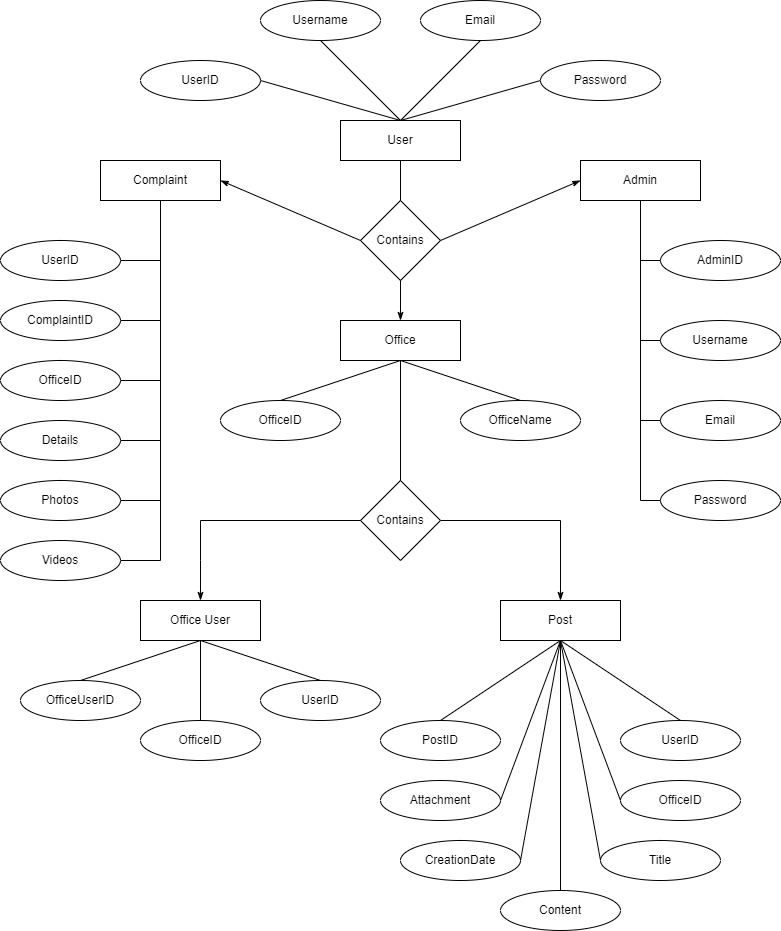

The diagram above was exported from draw.io. Its source (the exported page's mxGraphModel, read from the mxfile embedded in the PNG):
<mxGraphModel dx="1434" dy="738" grid="1" gridSize="10" guides="1" tooltips="1" connect="1" arrows="1" fold="1" page="1" pageScale="1" pageWidth="827" pageHeight="1169" math="0" shadow="0">
  <root>
    <mxCell id="0" />
    <mxCell id="1" parent="0" />
    <mxCell id="egLTtvMVNS7btXp8ikZZ-1" value="User" style="rounded=0;whiteSpace=wrap;html=1;" vertex="1" parent="1">
      <mxGeometry x="360" y="160" width="120" height="40" as="geometry" />
    </mxCell>
    <mxCell id="egLTtvMVNS7btXp8ikZZ-2" value="Office" style="rounded=0;whiteSpace=wrap;html=1;" vertex="1" parent="1">
      <mxGeometry x="360" y="360" width="120" height="40" as="geometry" />
    </mxCell>
    <mxCell id="egLTtvMVNS7btXp8ikZZ-3" value="Complaint" style="rounded=0;whiteSpace=wrap;html=1;" vertex="1" parent="1">
      <mxGeometry x="120" y="200" width="120" height="40" as="geometry" />
    </mxCell>
    <mxCell id="egLTtvMVNS7btXp8ikZZ-4" value="Admin" style="rounded=0;whiteSpace=wrap;html=1;" vertex="1" parent="1">
      <mxGeometry x="600" y="200" width="120" height="40" as="geometry" />
    </mxCell>
    <mxCell id="egLTtvMVNS7btXp8ikZZ-74" style="edgeStyle=orthogonalEdgeStyle;rounded=0;orthogonalLoop=1;jettySize=auto;html=1;endArrow=none;endFill=0;startArrow=classicThin;startFill=1;" edge="1" parent="1" source="egLTtvMVNS7btXp8ikZZ-5">
      <mxGeometry relative="1" as="geometry">
        <mxPoint x="220" y="560" as="targetPoint" />
      </mxGeometry>
    </mxCell>
    <mxCell id="egLTtvMVNS7btXp8ikZZ-5" value="Office User" style="rounded=0;whiteSpace=wrap;html=1;" vertex="1" parent="1">
      <mxGeometry x="160" y="640" width="120" height="40" as="geometry" />
    </mxCell>
    <mxCell id="egLTtvMVNS7btXp8ikZZ-75" style="edgeStyle=orthogonalEdgeStyle;rounded=0;orthogonalLoop=1;jettySize=auto;html=1;entryX=1;entryY=0.5;entryDx=0;entryDy=0;endArrow=none;endFill=0;startArrow=classicThin;startFill=1;" edge="1" parent="1" source="egLTtvMVNS7btXp8ikZZ-6" target="egLTtvMVNS7btXp8ikZZ-56">
      <mxGeometry relative="1" as="geometry">
        <Array as="points">
          <mxPoint x="580" y="560" />
        </Array>
      </mxGeometry>
    </mxCell>
    <mxCell id="egLTtvMVNS7btXp8ikZZ-6" value="Post" style="rounded=0;whiteSpace=wrap;html=1;" vertex="1" parent="1">
      <mxGeometry x="520" y="640" width="120" height="40" as="geometry" />
    </mxCell>
    <mxCell id="egLTtvMVNS7btXp8ikZZ-7" value="UserID" style="ellipse;whiteSpace=wrap;html=1;" vertex="1" parent="1">
      <mxGeometry x="160" y="100" width="120" height="40" as="geometry" />
    </mxCell>
    <mxCell id="egLTtvMVNS7btXp8ikZZ-8" value="Username" style="ellipse;whiteSpace=wrap;html=1;" vertex="1" parent="1">
      <mxGeometry x="280" y="40" width="120" height="40" as="geometry" />
    </mxCell>
    <mxCell id="egLTtvMVNS7btXp8ikZZ-9" value="Email" style="ellipse;whiteSpace=wrap;html=1;" vertex="1" parent="1">
      <mxGeometry x="440" y="40" width="120" height="40" as="geometry" />
    </mxCell>
    <mxCell id="egLTtvMVNS7btXp8ikZZ-10" value="Password" style="ellipse;whiteSpace=wrap;html=1;" vertex="1" parent="1">
      <mxGeometry x="560" y="100" width="120" height="40" as="geometry" />
    </mxCell>
    <mxCell id="egLTtvMVNS7btXp8ikZZ-15" value="OfficeID" style="ellipse;whiteSpace=wrap;html=1;" vertex="1" parent="1">
      <mxGeometry x="240" y="440" width="120" height="40" as="geometry" />
    </mxCell>
    <mxCell id="egLTtvMVNS7btXp8ikZZ-16" value="OfficeName" style="ellipse;whiteSpace=wrap;html=1;" vertex="1" parent="1">
      <mxGeometry x="480" y="440" width="120" height="40" as="geometry" />
    </mxCell>
    <mxCell id="egLTtvMVNS7btXp8ikZZ-17" value="ComplaintID" style="ellipse;whiteSpace=wrap;html=1;" vertex="1" parent="1">
      <mxGeometry x="20" y="340" width="120" height="40" as="geometry" />
    </mxCell>
    <mxCell id="egLTtvMVNS7btXp8ikZZ-18" value="UserID" style="ellipse;whiteSpace=wrap;html=1;" vertex="1" parent="1">
      <mxGeometry x="20" y="280" width="120" height="40" as="geometry" />
    </mxCell>
    <mxCell id="egLTtvMVNS7btXp8ikZZ-19" value="OfficeID" style="ellipse;whiteSpace=wrap;html=1;" vertex="1" parent="1">
      <mxGeometry x="20" y="400" width="120" height="40" as="geometry" />
    </mxCell>
    <mxCell id="egLTtvMVNS7btXp8ikZZ-20" value="Details" style="ellipse;whiteSpace=wrap;html=1;" vertex="1" parent="1">
      <mxGeometry x="20" y="460" width="120" height="40" as="geometry" />
    </mxCell>
    <mxCell id="egLTtvMVNS7btXp8ikZZ-21" value="Photos" style="ellipse;whiteSpace=wrap;html=1;" vertex="1" parent="1">
      <mxGeometry x="20" y="520" width="120" height="40" as="geometry" />
    </mxCell>
    <mxCell id="egLTtvMVNS7btXp8ikZZ-22" value="Videos" style="ellipse;whiteSpace=wrap;html=1;" vertex="1" parent="1">
      <mxGeometry x="20" y="580" width="120" height="40" as="geometry" />
    </mxCell>
    <mxCell id="egLTtvMVNS7btXp8ikZZ-23" value="PostID" style="ellipse;whiteSpace=wrap;html=1;" vertex="1" parent="1">
      <mxGeometry x="400" y="760" width="120" height="40" as="geometry" />
    </mxCell>
    <mxCell id="egLTtvMVNS7btXp8ikZZ-24" value="UserID" style="ellipse;whiteSpace=wrap;html=1;" vertex="1" parent="1">
      <mxGeometry x="640" y="760" width="120" height="40" as="geometry" />
    </mxCell>
    <mxCell id="egLTtvMVNS7btXp8ikZZ-25" value="OfficeID" style="ellipse;whiteSpace=wrap;html=1;" vertex="1" parent="1">
      <mxGeometry x="640" y="820" width="120" height="40" as="geometry" />
    </mxCell>
    <mxCell id="egLTtvMVNS7btXp8ikZZ-26" value="Title" style="ellipse;whiteSpace=wrap;html=1;" vertex="1" parent="1">
      <mxGeometry x="620" y="880" width="120" height="40" as="geometry" />
    </mxCell>
    <mxCell id="egLTtvMVNS7btXp8ikZZ-88" style="edgeStyle=orthogonalEdgeStyle;rounded=0;orthogonalLoop=1;jettySize=auto;html=1;entryX=0.5;entryY=1;entryDx=0;entryDy=0;endArrow=none;endFill=0;" edge="1" parent="1" source="egLTtvMVNS7btXp8ikZZ-27" target="egLTtvMVNS7btXp8ikZZ-6">
      <mxGeometry relative="1" as="geometry" />
    </mxCell>
    <mxCell id="egLTtvMVNS7btXp8ikZZ-27" value="Content" style="ellipse;whiteSpace=wrap;html=1;" vertex="1" parent="1">
      <mxGeometry x="520" y="930" width="120" height="40" as="geometry" />
    </mxCell>
    <mxCell id="egLTtvMVNS7btXp8ikZZ-28" value="CreationDate" style="ellipse;whiteSpace=wrap;html=1;" vertex="1" parent="1">
      <mxGeometry x="420" y="880" width="120" height="40" as="geometry" />
    </mxCell>
    <mxCell id="egLTtvMVNS7btXp8ikZZ-29" value="Attachment" style="ellipse;whiteSpace=wrap;html=1;" vertex="1" parent="1">
      <mxGeometry x="400" y="820" width="120" height="40" as="geometry" />
    </mxCell>
    <mxCell id="egLTtvMVNS7btXp8ikZZ-30" value="OfficeUserID" style="ellipse;whiteSpace=wrap;html=1;" vertex="1" parent="1">
      <mxGeometry x="40" y="720" width="120" height="40" as="geometry" />
    </mxCell>
    <mxCell id="egLTtvMVNS7btXp8ikZZ-31" value="UserID" style="ellipse;whiteSpace=wrap;html=1;" vertex="1" parent="1">
      <mxGeometry x="280" y="720" width="120" height="40" as="geometry" />
    </mxCell>
    <mxCell id="egLTtvMVNS7btXp8ikZZ-32" value="OfficeID" style="ellipse;whiteSpace=wrap;html=1;" vertex="1" parent="1">
      <mxGeometry x="160" y="760" width="120" height="40" as="geometry" />
    </mxCell>
    <mxCell id="egLTtvMVNS7btXp8ikZZ-33" value="AdminID" style="ellipse;whiteSpace=wrap;html=1;" vertex="1" parent="1">
      <mxGeometry x="680" y="280" width="120" height="40" as="geometry" />
    </mxCell>
    <mxCell id="egLTtvMVNS7btXp8ikZZ-34" value="Username" style="ellipse;whiteSpace=wrap;html=1;" vertex="1" parent="1">
      <mxGeometry x="680" y="360" width="120" height="40" as="geometry" />
    </mxCell>
    <mxCell id="egLTtvMVNS7btXp8ikZZ-35" value="Email" style="ellipse;whiteSpace=wrap;html=1;" vertex="1" parent="1">
      <mxGeometry x="680" y="440" width="120" height="40" as="geometry" />
    </mxCell>
    <mxCell id="egLTtvMVNS7btXp8ikZZ-36" value="Password" style="ellipse;whiteSpace=wrap;html=1;" vertex="1" parent="1">
      <mxGeometry x="680" y="520" width="120" height="40" as="geometry" />
    </mxCell>
    <mxCell id="egLTtvMVNS7btXp8ikZZ-39" value="" style="endArrow=none;html=1;rounded=0;entryX=0.5;entryY=0;entryDx=0;entryDy=0;exitX=1;exitY=0.5;exitDx=0;exitDy=0;" edge="1" parent="1" source="egLTtvMVNS7btXp8ikZZ-7" target="egLTtvMVNS7btXp8ikZZ-1">
      <mxGeometry width="50" height="50" relative="1" as="geometry">
        <mxPoint x="390" y="210" as="sourcePoint" />
        <mxPoint x="440" y="160" as="targetPoint" />
      </mxGeometry>
    </mxCell>
    <mxCell id="egLTtvMVNS7btXp8ikZZ-40" value="" style="endArrow=none;html=1;rounded=0;entryX=0.5;entryY=0;entryDx=0;entryDy=0;exitX=0.5;exitY=1;exitDx=0;exitDy=0;" edge="1" parent="1" source="egLTtvMVNS7btXp8ikZZ-8" target="egLTtvMVNS7btXp8ikZZ-1">
      <mxGeometry width="50" height="50" relative="1" as="geometry">
        <mxPoint x="390" y="210" as="sourcePoint" />
        <mxPoint x="440" y="160" as="targetPoint" />
      </mxGeometry>
    </mxCell>
    <mxCell id="egLTtvMVNS7btXp8ikZZ-41" value="" style="endArrow=none;html=1;rounded=0;entryX=0.5;entryY=0;entryDx=0;entryDy=0;exitX=0.5;exitY=1;exitDx=0;exitDy=0;" edge="1" parent="1" source="egLTtvMVNS7btXp8ikZZ-9" target="egLTtvMVNS7btXp8ikZZ-1">
      <mxGeometry width="50" height="50" relative="1" as="geometry">
        <mxPoint x="390" y="210" as="sourcePoint" />
        <mxPoint x="440" y="160" as="targetPoint" />
      </mxGeometry>
    </mxCell>
    <mxCell id="egLTtvMVNS7btXp8ikZZ-42" value="" style="endArrow=none;html=1;rounded=0;entryX=0.5;entryY=0;entryDx=0;entryDy=0;exitX=0;exitY=0.5;exitDx=0;exitDy=0;" edge="1" parent="1" source="egLTtvMVNS7btXp8ikZZ-10" target="egLTtvMVNS7btXp8ikZZ-1">
      <mxGeometry width="50" height="50" relative="1" as="geometry">
        <mxPoint x="390" y="210" as="sourcePoint" />
        <mxPoint x="440" y="160" as="targetPoint" />
      </mxGeometry>
    </mxCell>
    <mxCell id="egLTtvMVNS7btXp8ikZZ-43" value="Contains" style="rhombus;whiteSpace=wrap;html=1;" vertex="1" parent="1">
      <mxGeometry x="380" y="240" width="80" height="80" as="geometry" />
    </mxCell>
    <mxCell id="egLTtvMVNS7btXp8ikZZ-44" value="" style="endArrow=none;html=1;rounded=0;entryX=0.5;entryY=1;entryDx=0;entryDy=0;exitX=0.5;exitY=0;exitDx=0;exitDy=0;endFill=0;startArrow=classicThin;startFill=1;" edge="1" parent="1" source="egLTtvMVNS7btXp8ikZZ-2" target="egLTtvMVNS7btXp8ikZZ-43">
      <mxGeometry width="50" height="50" relative="1" as="geometry">
        <mxPoint x="390" y="400" as="sourcePoint" />
        <mxPoint x="440" y="350" as="targetPoint" />
      </mxGeometry>
    </mxCell>
    <mxCell id="egLTtvMVNS7btXp8ikZZ-45" value="" style="endArrow=none;html=1;rounded=0;entryX=0.5;entryY=0;entryDx=0;entryDy=0;exitX=0.5;exitY=1;exitDx=0;exitDy=0;" edge="1" parent="1" source="egLTtvMVNS7btXp8ikZZ-1" target="egLTtvMVNS7btXp8ikZZ-43">
      <mxGeometry width="50" height="50" relative="1" as="geometry">
        <mxPoint x="390" y="400" as="sourcePoint" />
        <mxPoint x="440" y="350" as="targetPoint" />
      </mxGeometry>
    </mxCell>
    <mxCell id="egLTtvMVNS7btXp8ikZZ-46" value="" style="endArrow=none;html=1;rounded=0;entryX=1;entryY=0.5;entryDx=0;entryDy=0;exitX=0;exitY=0.5;exitDx=0;exitDy=0;endFill=0;startArrow=classicThin;startFill=1;" edge="1" parent="1" source="egLTtvMVNS7btXp8ikZZ-4" target="egLTtvMVNS7btXp8ikZZ-43">
      <mxGeometry width="50" height="50" relative="1" as="geometry">
        <mxPoint x="390" y="400" as="sourcePoint" />
        <mxPoint x="440" y="350" as="targetPoint" />
      </mxGeometry>
    </mxCell>
    <mxCell id="egLTtvMVNS7btXp8ikZZ-47" value="" style="endArrow=classicThin;html=1;rounded=0;exitX=0;exitY=0.5;exitDx=0;exitDy=0;entryX=1;entryY=0.5;entryDx=0;entryDy=0;startArrow=none;startFill=0;endFill=1;" edge="1" parent="1" source="egLTtvMVNS7btXp8ikZZ-43" target="egLTtvMVNS7btXp8ikZZ-3">
      <mxGeometry width="50" height="50" relative="1" as="geometry">
        <mxPoint x="390" y="200" as="sourcePoint" />
        <mxPoint x="440" y="150" as="targetPoint" />
      </mxGeometry>
    </mxCell>
    <mxCell id="egLTtvMVNS7btXp8ikZZ-55" style="edgeStyle=orthogonalEdgeStyle;rounded=0;orthogonalLoop=1;jettySize=auto;html=1;exitX=0.5;exitY=1;exitDx=0;exitDy=0;" edge="1" parent="1" source="egLTtvMVNS7btXp8ikZZ-20" target="egLTtvMVNS7btXp8ikZZ-20">
      <mxGeometry relative="1" as="geometry" />
    </mxCell>
    <mxCell id="egLTtvMVNS7btXp8ikZZ-56" value="Contains" style="rhombus;whiteSpace=wrap;html=1;" vertex="1" parent="1">
      <mxGeometry x="380" y="520" width="80" height="80" as="geometry" />
    </mxCell>
    <mxCell id="egLTtvMVNS7btXp8ikZZ-57" value="" style="endArrow=none;html=1;rounded=0;entryX=0.5;entryY=1;entryDx=0;entryDy=0;" edge="1" parent="1" target="egLTtvMVNS7btXp8ikZZ-3">
      <mxGeometry width="50" height="50" relative="1" as="geometry">
        <mxPoint x="180" y="600" as="sourcePoint" />
        <mxPoint x="440" y="450" as="targetPoint" />
      </mxGeometry>
    </mxCell>
    <mxCell id="egLTtvMVNS7btXp8ikZZ-58" value="" style="endArrow=none;html=1;rounded=0;entryX=1;entryY=0.5;entryDx=0;entryDy=0;" edge="1" parent="1" target="egLTtvMVNS7btXp8ikZZ-22">
      <mxGeometry width="50" height="50" relative="1" as="geometry">
        <mxPoint x="180" y="600" as="sourcePoint" />
        <mxPoint x="440" y="450" as="targetPoint" />
      </mxGeometry>
    </mxCell>
    <mxCell id="egLTtvMVNS7btXp8ikZZ-59" value="" style="endArrow=none;html=1;rounded=0;exitX=1;exitY=0.5;exitDx=0;exitDy=0;" edge="1" parent="1" source="egLTtvMVNS7btXp8ikZZ-21">
      <mxGeometry width="50" height="50" relative="1" as="geometry">
        <mxPoint x="390" y="500" as="sourcePoint" />
        <mxPoint x="180" y="540" as="targetPoint" />
      </mxGeometry>
    </mxCell>
    <mxCell id="egLTtvMVNS7btXp8ikZZ-60" value="" style="endArrow=none;html=1;rounded=0;" edge="1" parent="1">
      <mxGeometry width="50" height="50" relative="1" as="geometry">
        <mxPoint x="180" y="480" as="sourcePoint" />
        <mxPoint x="140" y="480" as="targetPoint" />
      </mxGeometry>
    </mxCell>
    <mxCell id="egLTtvMVNS7btXp8ikZZ-61" value="" style="endArrow=none;html=1;rounded=0;" edge="1" parent="1">
      <mxGeometry width="50" height="50" relative="1" as="geometry">
        <mxPoint x="180" y="420" as="sourcePoint" />
        <mxPoint x="140" y="420" as="targetPoint" />
      </mxGeometry>
    </mxCell>
    <mxCell id="egLTtvMVNS7btXp8ikZZ-62" value="" style="endArrow=none;html=1;rounded=0;exitX=1;exitY=0.5;exitDx=0;exitDy=0;" edge="1" parent="1" source="egLTtvMVNS7btXp8ikZZ-17">
      <mxGeometry width="50" height="50" relative="1" as="geometry">
        <mxPoint x="190" y="390" as="sourcePoint" />
        <mxPoint x="180" y="360" as="targetPoint" />
      </mxGeometry>
    </mxCell>
    <mxCell id="egLTtvMVNS7btXp8ikZZ-63" value="" style="endArrow=none;html=1;rounded=0;" edge="1" parent="1">
      <mxGeometry width="50" height="50" relative="1" as="geometry">
        <mxPoint x="180" y="300" as="sourcePoint" />
        <mxPoint x="140" y="300" as="targetPoint" />
      </mxGeometry>
    </mxCell>
    <mxCell id="egLTtvMVNS7btXp8ikZZ-64" value="" style="endArrow=none;html=1;rounded=0;" edge="1" parent="1">
      <mxGeometry width="50" height="50" relative="1" as="geometry">
        <mxPoint x="660" y="540" as="sourcePoint" />
        <mxPoint x="660" y="240" as="targetPoint" />
      </mxGeometry>
    </mxCell>
    <mxCell id="egLTtvMVNS7btXp8ikZZ-65" value="" style="endArrow=none;html=1;rounded=0;exitX=0;exitY=0.5;exitDx=0;exitDy=0;" edge="1" parent="1" source="egLTtvMVNS7btXp8ikZZ-36">
      <mxGeometry width="50" height="50" relative="1" as="geometry">
        <mxPoint x="610" y="590" as="sourcePoint" />
        <mxPoint x="660" y="540" as="targetPoint" />
      </mxGeometry>
    </mxCell>
    <mxCell id="egLTtvMVNS7btXp8ikZZ-66" value="" style="endArrow=none;html=1;rounded=0;" edge="1" parent="1">
      <mxGeometry width="50" height="50" relative="1" as="geometry">
        <mxPoint x="660" y="460" as="sourcePoint" />
        <mxPoint x="680" y="460" as="targetPoint" />
      </mxGeometry>
    </mxCell>
    <mxCell id="egLTtvMVNS7btXp8ikZZ-67" value="" style="endArrow=none;html=1;rounded=0;" edge="1" parent="1">
      <mxGeometry width="50" height="50" relative="1" as="geometry">
        <mxPoint x="660" y="380" as="sourcePoint" />
        <mxPoint x="680" y="380" as="targetPoint" />
      </mxGeometry>
    </mxCell>
    <mxCell id="egLTtvMVNS7btXp8ikZZ-68" value="" style="endArrow=none;html=1;rounded=0;" edge="1" parent="1">
      <mxGeometry width="50" height="50" relative="1" as="geometry">
        <mxPoint x="660" y="300" as="sourcePoint" />
        <mxPoint x="680" y="300" as="targetPoint" />
      </mxGeometry>
    </mxCell>
    <mxCell id="egLTtvMVNS7btXp8ikZZ-70" value="" style="endArrow=none;html=1;rounded=0;exitX=0.5;exitY=0;exitDx=0;exitDy=0;" edge="1" parent="1" source="egLTtvMVNS7btXp8ikZZ-15">
      <mxGeometry width="50" height="50" relative="1" as="geometry">
        <mxPoint x="370" y="450" as="sourcePoint" />
        <mxPoint x="420" y="400" as="targetPoint" />
      </mxGeometry>
    </mxCell>
    <mxCell id="egLTtvMVNS7btXp8ikZZ-71" value="" style="endArrow=none;html=1;rounded=0;exitX=0.5;exitY=0;exitDx=0;exitDy=0;" edge="1" parent="1" source="egLTtvMVNS7btXp8ikZZ-16">
      <mxGeometry width="50" height="50" relative="1" as="geometry">
        <mxPoint x="370" y="450" as="sourcePoint" />
        <mxPoint x="420" y="400" as="targetPoint" />
      </mxGeometry>
    </mxCell>
    <mxCell id="egLTtvMVNS7btXp8ikZZ-72" value="" style="endArrow=none;html=1;rounded=0;exitX=0.5;exitY=0;exitDx=0;exitDy=0;" edge="1" parent="1" source="egLTtvMVNS7btXp8ikZZ-56">
      <mxGeometry width="50" height="50" relative="1" as="geometry">
        <mxPoint x="370" y="450" as="sourcePoint" />
        <mxPoint x="420" y="400" as="targetPoint" />
      </mxGeometry>
    </mxCell>
    <mxCell id="egLTtvMVNS7btXp8ikZZ-73" value="" style="endArrow=none;html=1;rounded=0;" edge="1" parent="1">
      <mxGeometry width="50" height="50" relative="1" as="geometry">
        <mxPoint x="220" y="560" as="sourcePoint" />
        <mxPoint x="380" y="560" as="targetPoint" />
      </mxGeometry>
    </mxCell>
    <mxCell id="egLTtvMVNS7btXp8ikZZ-76" value="" style="endArrow=none;html=1;rounded=0;exitX=0.5;exitY=0;exitDx=0;exitDy=0;" edge="1" parent="1" source="egLTtvMVNS7btXp8ikZZ-32">
      <mxGeometry width="50" height="50" relative="1" as="geometry">
        <mxPoint x="170" y="730" as="sourcePoint" />
        <mxPoint x="220" y="680" as="targetPoint" />
      </mxGeometry>
    </mxCell>
    <mxCell id="egLTtvMVNS7btXp8ikZZ-77" value="" style="endArrow=none;html=1;rounded=0;entryX=0.5;entryY=1;entryDx=0;entryDy=0;exitX=0.5;exitY=0;exitDx=0;exitDy=0;" edge="1" parent="1" source="egLTtvMVNS7btXp8ikZZ-30" target="egLTtvMVNS7btXp8ikZZ-5">
      <mxGeometry width="50" height="50" relative="1" as="geometry">
        <mxPoint x="490" y="810" as="sourcePoint" />
        <mxPoint x="540" y="760" as="targetPoint" />
      </mxGeometry>
    </mxCell>
    <mxCell id="egLTtvMVNS7btXp8ikZZ-78" value="" style="endArrow=none;html=1;rounded=0;exitX=0.5;exitY=0;exitDx=0;exitDy=0;" edge="1" parent="1" source="egLTtvMVNS7btXp8ikZZ-31">
      <mxGeometry width="50" height="50" relative="1" as="geometry">
        <mxPoint x="170" y="730" as="sourcePoint" />
        <mxPoint x="220" y="680" as="targetPoint" />
      </mxGeometry>
    </mxCell>
    <mxCell id="egLTtvMVNS7btXp8ikZZ-80" value="" style="endArrow=none;html=1;rounded=0;exitX=0.5;exitY=0;exitDx=0;exitDy=0;" edge="1" parent="1" source="egLTtvMVNS7btXp8ikZZ-23">
      <mxGeometry width="50" height="50" relative="1" as="geometry">
        <mxPoint x="530" y="730" as="sourcePoint" />
        <mxPoint x="580" y="680" as="targetPoint" />
      </mxGeometry>
    </mxCell>
    <mxCell id="egLTtvMVNS7btXp8ikZZ-81" value="" style="endArrow=none;html=1;rounded=0;exitX=0.5;exitY=0;exitDx=0;exitDy=0;" edge="1" parent="1" source="egLTtvMVNS7btXp8ikZZ-24">
      <mxGeometry width="50" height="50" relative="1" as="geometry">
        <mxPoint x="530" y="730" as="sourcePoint" />
        <mxPoint x="580" y="680" as="targetPoint" />
      </mxGeometry>
    </mxCell>
    <mxCell id="egLTtvMVNS7btXp8ikZZ-82" value="" style="endArrow=none;html=1;rounded=0;exitX=1;exitY=0.5;exitDx=0;exitDy=0;" edge="1" parent="1" source="egLTtvMVNS7btXp8ikZZ-29">
      <mxGeometry width="50" height="50" relative="1" as="geometry">
        <mxPoint x="530" y="730" as="sourcePoint" />
        <mxPoint x="580" y="680" as="targetPoint" />
      </mxGeometry>
    </mxCell>
    <mxCell id="egLTtvMVNS7btXp8ikZZ-84" value="" style="endArrow=none;html=1;rounded=0;entryX=0.5;entryY=1;entryDx=0;entryDy=0;exitX=0;exitY=0.5;exitDx=0;exitDy=0;" edge="1" parent="1" source="egLTtvMVNS7btXp8ikZZ-25" target="egLTtvMVNS7btXp8ikZZ-6">
      <mxGeometry width="50" height="50" relative="1" as="geometry">
        <mxPoint x="560" y="730" as="sourcePoint" />
        <mxPoint x="610" y="680" as="targetPoint" />
      </mxGeometry>
    </mxCell>
    <mxCell id="egLTtvMVNS7btXp8ikZZ-86" value="" style="endArrow=none;html=1;rounded=0;exitX=1;exitY=0.5;exitDx=0;exitDy=0;" edge="1" parent="1" source="egLTtvMVNS7btXp8ikZZ-28">
      <mxGeometry width="50" height="50" relative="1" as="geometry">
        <mxPoint x="530" y="730" as="sourcePoint" />
        <mxPoint x="580" y="680" as="targetPoint" />
      </mxGeometry>
    </mxCell>
    <mxCell id="egLTtvMVNS7btXp8ikZZ-87" value="" style="endArrow=none;html=1;rounded=0;exitX=0;exitY=0.5;exitDx=0;exitDy=0;" edge="1" parent="1" source="egLTtvMVNS7btXp8ikZZ-26">
      <mxGeometry width="50" height="50" relative="1" as="geometry">
        <mxPoint x="530" y="730" as="sourcePoint" />
        <mxPoint x="580" y="680" as="targetPoint" />
      </mxGeometry>
    </mxCell>
  </root>
</mxGraphModel>